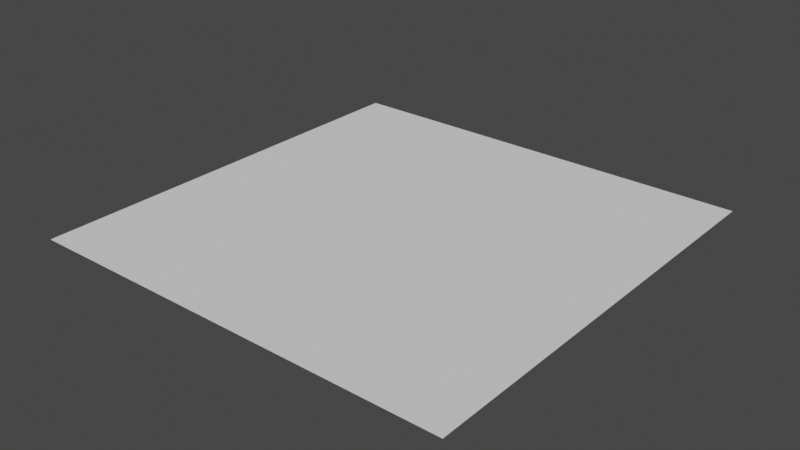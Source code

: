 # Source: plane.blend  (saved by Blender 3.1.7; exported with 4.5.12 LTS)
import bpy
from mathutils import Matrix  # noqa: F401  (used for matrix-valued properties, if any)

bpy.ops.wm.read_factory_settings(use_empty=True)
scene = bpy.context.scene
scene.name = 'Scene'

# ---- collections
col_collection = bpy.data.collections.new('Collection'); scene.collection.children.link(col_collection)

# ---- world
world_world = bpy.data.worlds.new('World'); scene.world = world_world
world_world.use_nodes = True; world_world.node_tree.nodes.clear()
_N = world_world.node_tree.nodes; _L = world_world.node_tree.links
n0 = _N.new('ShaderNodeOutputWorld'); n0.name = 'World Output'; n0.location = (300, 300)
n1 = _N.new('ShaderNodeBackground'); n1.name = 'Background'; n1.location = (10, 300)
n1.inputs[0].default_value = (0.05088, 0.05088, 0.05088, 1.0)
_L.new(n1.outputs[0], n0.inputs[0])
n0.is_active_output = True
world_world.color = (0.05088, 0.05088, 0.05088)
world_world.use_sun_shadow = False
world_world.sun_shadow_jitter_overblur = 0.0

# ---- meshes
me_plane = bpy.data.meshes.new('Plane')
me_plane.from_pydata([(-32.0, -32.0, 0.0), (32.0, -32.0, 0.0), (-32.0, 32.0, 0.0), (32.0, 32.0, 0.0), (-10.67, -32.0, 0.0), (10.67, -32.0, 0.0), (10.67, 32.0, 0.0), (-10.67, 32.0, 0.0), (-32.0, 10.67, 0.0), (-32.0, -10.67, 0.0), (32.0, -10.67, 0.0), (32.0, 10.67, 0.0), (-10.67, -10.67, 0.0), (-10.67, 10.67, 0.0), (10.67, -10.67, 0.0), (10.67, 10.67, 0.0), (-32.0, -21.33, 0.0), (21.33, -32.0, 0.0), (32.0, 21.33, 0.0), (-21.33, 32.0, 0.0), (-21.33, -32.0, 0.0), (0.0, -32.0, 0.0), (21.33, 32.0, 0.0), (0.0, 32.0, 0.0), (-10.67, 21.33, 0.0), (10.67, 21.33, 0.0), (-32.0, 21.33, 0.0), (-32.0, 0.0, 0.0), (32.0, -21.33, 0.0), (32.0, 0.0, 0.0), (-10.67, -21.33, 0.0), (-10.67, 0.0, 0.0), (10.67, -21.33, 0.0), (10.67, 0.0, 0.0), (0.0, -10.67, 0.0), (0.0, 10.67, 0.0), (-21.33, -10.67, 0.0), (-21.33, 10.67, 0.0), (21.33, -10.67, 0.0), (21.33, 10.67, 0.0), (21.33, 0.0, 0.0), (21.33, -21.33, 0.0), (-21.33, 0.0, 0.0), (-21.33, -21.33, 0.0), (0.0, 0.0, 0.0), (0.0, -21.33, 0.0), (0.0, 21.33, 0.0), (-21.33, 21.33, 0.0), (21.33, 21.33, 0.0), (-32.0, -26.67, 0.0), (26.67, -32.0, 0.0), (32.0, 26.67, 0.0), (-26.67, 32.0, 0.0), (-16.0, -32.0, 0.0), (5.333, -32.0, 0.0), (16.0, 32.0, 0.0), (-5.333, 32.0, 0.0), (-10.67, 26.67, 0.0), (10.67, 26.67, 0.0), (-32.0, 16.0, 0.0), (-32.0, -5.333, 0.0), (32.0, -16.0, 0.0), (32.0, 5.333, 0.0), (-10.67, -16.0, 0.0), (-10.67, 5.333, 0.0), (10.67, -16.0, 0.0), (10.67, 5.333, 0.0), (-5.333, -10.67, 0.0), (-5.333, 10.67, 0.0), (-26.67, -10.67, 0.0), (-26.67, 10.67, 0.0), (16.0, -10.67, 0.0), (16.0, 10.67, 0.0), (-32.0, -16.0, 0.0), (16.0, -32.0, 0.0), (32.0, 16.0, 0.0), (-16.0, 32.0, 0.0), (-26.67, -32.0, 0.0), (-5.333, -32.0, 0.0), (26.67, 32.0, 0.0), (5.333, 32.0, 0.0), (-10.67, 16.0, 0.0), (10.67, 16.0, 0.0), (-32.0, 26.67, 0.0), (-32.0, 5.333, 0.0), (32.0, -26.67, 0.0), (32.0, -5.333, 0.0), (-10.67, -26.67, 0.0), (-10.67, -5.333, 0.0), (10.67, -26.67, 0.0), (10.67, -5.333, 0.0), (5.333, -10.67, 0.0), (5.333, 10.67, 0.0), (-16.0, -10.67, 0.0), (-16.0, 10.67, 0.0), (26.67, -10.67, 0.0), (26.67, 10.67, 0.0), (21.33, 5.333, 0.0), (21.33, -5.333, 0.0), (16.0, 0.0, 0.0), (26.67, 0.0, 0.0), (21.33, -16.0, 0.0), (21.33, -26.67, 0.0), (16.0, -21.33, 0.0), (26.67, -21.33, 0.0), (-21.33, 5.333, 0.0), (-21.33, -5.333, 0.0), (-26.67, 0.0, 0.0), (-16.0, 0.0, 0.0), (-21.33, -16.0, 0.0), (-21.33, -26.67, 0.0), (-26.67, -21.33, 0.0), (-16.0, -21.33, 0.0), (0.0, 5.333, 0.0), (0.0, -5.333, 0.0), (-5.333, 0.0, 0.0), (5.333, 0.0, 0.0), (0.0, -16.0, 0.0), (0.0, -26.67, 0.0), (-5.333, -21.33, 0.0), (5.333, -21.33, 0.0), (0.0, 26.67, 0.0), (0.0, 16.0, 0.0), (-5.333, 21.33, 0.0), (5.333, 21.33, 0.0), (-21.33, 26.67, 0.0), (-21.33, 16.0, 0.0), (-26.67, 21.33, 0.0), (-16.0, 21.33, 0.0), (21.33, 26.67, 0.0), (21.33, 16.0, 0.0), (16.0, 21.33, 0.0), (26.67, 21.33, 0.0), (26.67, 16.0, 0.0), (16.0, 16.0, 0.0), (16.0, 26.67, 0.0), (-16.0, 16.0, 0.0), (-26.67, 16.0, 0.0), (-26.67, 26.67, 0.0), (5.333, 16.0, 0.0), (-5.333, 16.0, 0.0), (-5.333, 26.67, 0.0), (5.333, -26.67, 0.0), (-5.333, -26.67, 0.0), (-5.333, -16.0, 0.0), (5.333, -5.333, 0.0), (-5.333, -5.333, 0.0), (-5.333, 5.333, 0.0), (-16.0, -26.67, 0.0), (-26.67, -26.67, 0.0), (-26.67, -16.0, 0.0), (-16.0, -5.333, 0.0), (-26.67, -5.333, 0.0), (-26.67, 5.333, 0.0), (26.67, -26.67, 0.0), (16.0, -26.67, 0.0), (16.0, -16.0, 0.0), (26.67, -5.333, 0.0), (16.0, -5.333, 0.0), (16.0, 5.333, 0.0), (26.67, 5.333, 0.0), (26.67, -16.0, 0.0), (-16.0, 5.333, 0.0), (-16.0, -16.0, 0.0), (5.333, 5.333, 0.0), (5.333, -16.0, 0.0), (5.333, 26.67, 0.0), (-16.0, 26.67, 0.0), (26.67, 26.67, 0.0)], [], [(168, 51, 3, 79), (167, 57, 7, 76), (166, 58, 6, 80), (165, 65, 14, 91), (164, 66, 15, 92), (163, 63, 12, 93), (162, 64, 13, 94), (161, 61, 10, 95), (160, 62, 11, 96), (159, 97, 39, 72), (158, 98, 40, 99), (157, 86, 29, 100), (156, 101, 38, 71), (155, 102, 41, 103), (154, 85, 28, 104), (153, 105, 37, 70), (152, 106, 42, 107), (151, 88, 31, 108), (150, 109, 36, 69), (149, 110, 43, 111), (148, 87, 30, 112), (147, 113, 35, 68), (146, 114, 44, 115), (145, 90, 33, 116), (144, 117, 34, 67), (143, 118, 45, 119), (142, 89, 32, 120), (141, 121, 23, 56), (140, 122, 46, 123), (139, 82, 25, 124), (138, 125, 19, 52), (137, 126, 47, 127), (136, 81, 24, 128), (135, 129, 22, 55), (134, 130, 48, 131), (133, 75, 18, 132), (130, 133, 132, 48), (39, 96, 133, 130), (96, 11, 75, 133), (82, 134, 131, 25), (15, 72, 134, 82), (72, 39, 130, 134), (58, 135, 55, 6), (25, 131, 135, 58), (131, 48, 129, 135), (126, 136, 128, 47), (37, 94, 136, 126), (94, 13, 81, 136), (59, 137, 127, 26), (8, 70, 137, 59), (70, 37, 126, 137), (83, 138, 52, 2), (26, 127, 138, 83), (127, 47, 125, 138), (122, 139, 124, 46), (35, 92, 139, 122), (92, 15, 82, 139), (81, 140, 123, 24), (13, 68, 140, 81), (68, 35, 122, 140), (57, 141, 56, 7), (24, 123, 141, 57), (123, 46, 121, 141), (118, 142, 120, 45), (21, 54, 142, 118), (54, 5, 89, 142), (87, 143, 119, 30), (4, 78, 143, 87), (78, 21, 118, 143), (63, 144, 67, 12), (30, 119, 144, 63), (119, 45, 117, 144), (114, 145, 116, 44), (34, 91, 145, 114), (91, 14, 90, 145), (88, 146, 115, 31), (12, 67, 146, 88), (67, 34, 114, 146), (64, 147, 68, 13), (31, 115, 147, 64), (115, 44, 113, 147), (110, 148, 112, 43), (20, 53, 148, 110), (53, 4, 87, 148), (49, 149, 111, 16), (0, 77, 149, 49), (77, 20, 110, 149), (73, 150, 69, 9), (16, 111, 150, 73), (111, 43, 109, 150), (106, 151, 108, 42), (36, 93, 151, 106), (93, 12, 88, 151), (60, 152, 107, 27), (9, 69, 152, 60), (69, 36, 106, 152), (84, 153, 70, 8), (27, 107, 153, 84), (107, 42, 105, 153), (102, 154, 104, 41), (17, 50, 154, 102), (50, 1, 85, 154), (89, 155, 103, 32), (5, 74, 155, 89), (74, 17, 102, 155), (65, 156, 71, 14), (32, 103, 156, 65), (103, 41, 101, 156), (98, 157, 100, 40), (38, 95, 157, 98), (95, 10, 86, 157), (90, 158, 99, 33), (14, 71, 158, 90), (71, 38, 98, 158), (66, 159, 72, 15), (33, 99, 159, 66), (99, 40, 97, 159), (97, 160, 96, 39), (40, 100, 160, 97), (100, 29, 62, 160), (101, 161, 95, 38), (41, 104, 161, 101), (104, 28, 61, 161), (105, 162, 94, 37), (42, 108, 162, 105), (108, 31, 64, 162), (109, 163, 93, 36), (43, 112, 163, 109), (112, 30, 63, 163), (113, 164, 92, 35), (44, 116, 164, 113), (116, 33, 66, 164), (117, 165, 91, 34), (45, 120, 165, 117), (120, 32, 65, 165), (121, 166, 80, 23), (46, 124, 166, 121), (124, 25, 58, 166), (125, 167, 76, 19), (47, 128, 167, 125), (128, 24, 57, 167), (129, 168, 79, 22), (48, 132, 168, 129), (132, 18, 51, 168)])
_uv = me_plane.uv_layers.new(name='UVMap')
_uv.uv.foreach_set('vector', [0.9167, 0.9167, 1.0, 0.9167, 1.0, 1.0, 0.9167, 1.0, 0.25, 0.9167, 0.3333, 0.9167, 0.3333, 1.0, 0.25, 1.0, 0.5833, 0.9167, 0.6667, 0.9167, 0.6667, 1.0, 0.5833, 1.0, 0.5833, 0.25, 0.6667, 0.25, 0.6667, 0.3333, 0.5833, 0.3333, 0.5833, 0.5833, 0.6667, 0.5833, 0.6667, 0.6667, 0.5833, 0.6667, 0.25, 0.25, 0.3333, 0.25, 0.3333, 0.3333, 0.25, 0.3333, 0.25, 0.5833, 0.3333, 0.5833, 0.3333, 0.6667, 0.25, 0.6667, 0.9167, 0.25, 1.0, 0.25, 1.0, 0.3333, 0.9167, 0.3333, 0.9167, 0.5833, 1.0, 0.5833, 1.0, 0.6667, 0.9167, 0.6667, 0.75, 0.5833, 0.8333, 0.5833, 0.8333, 0.6667, 0.75, 0.6667, 0.75, 0.4167, 0.8333, 0.4167, 0.8333, 0.5, 0.75, 0.5, 0.9167, 0.4167, 1.0, 0.4167, 1.0, 0.5, 0.9167, 0.5, 0.75, 0.25, 0.8333, 0.25, 0.8333, 0.3333, 0.75, 0.3333, 0.75, 0.08333, 0.8333, 0.08333, 0.8333, 0.1667, 0.75, 0.1667, 0.9167, 0.08333, 1.0, 0.08333, 1.0, 0.1667, 0.9167, 0.1667, 0.08333, 0.5833, 0.1667, 0.5833, 0.1667, 0.6667, 0.08333, 0.6667, 0.08333, 0.4167, 0.1667, 0.4167, 0.1667, 0.5, 0.08333, 0.5, 0.25, 0.4167, 0.3333, 0.4167, 0.3333, 0.5, 0.25, 0.5, 0.08333, 0.25, 0.1667, 0.25, 0.1667, 0.3333, 0.08333, 0.3333, 0.08333, 0.08333, 0.1667, 0.08333, 0.1667, 0.1667, 0.08333, 0.1667, 0.25, 0.08333, 0.3333, 0.08333, 0.3333, 0.1667, 0.25, 0.1667, 0.4167, 0.5833, 0.5, 0.5833, 0.5, 0.6667, 0.4167, 0.6667, 0.4167, 0.4167, 0.5, 0.4167, 0.5, 0.5, 0.4167, 0.5, 0.5833, 0.4167, 0.6667, 0.4167, 0.6667, 0.5, 0.5833, 0.5, 0.4167, 0.25, 0.5, 0.25, 0.5, 0.3333, 0.4167, 0.3333, 0.4167, 0.08333, 0.5, 0.08333, 0.5, 0.1667, 0.4167, 0.1667, 0.5833, 0.08333, 0.6667, 0.08333, 0.6667, 0.1667, 0.5833, 0.1667, 0.4167, 0.9167, 0.5, 0.9167, 0.5, 1.0, 0.4167, 1.0, 0.4167, 0.75, 0.5, 0.75, 0.5, 0.8333, 0.4167, 0.8333, 0.5833, 0.75, 0.6667, 0.75, 0.6667, 0.8333, 0.5833, 0.8333, 0.08333, 0.9167, 0.1667, 0.9167, 0.1667, 1.0, 0.08333, 1.0, 0.08333, 0.75, 0.1667, 0.75, 0.1667, 0.8333, 0.08333, 0.8333, 0.25, 0.75, 0.3333, 0.75, 0.3333, 0.8333, 0.25, 0.8333, 0.75, 0.9167, 0.8333, 0.9167, 0.8333, 1.0, 0.75, 1.0, 0.75, 0.75, 0.8333, 0.75, 0.8333, 0.8333, 0.75, 0.8333, 0.9167, 0.75, 1.0, 0.75, 1.0, 0.8333, 0.9167, 0.8333, 0.8333, 0.75, 0.9167, 0.75, 0.9167, 0.8333, 0.8333, 0.8333, 0.8333, 0.6667, 0.9167, 0.6667, 0.9167, 0.75, 0.8333, 0.75, 0.9167, 0.6667, 1.0, 0.6667, 1.0, 0.75, 0.9167, 0.75, 0.6667, 0.75, 0.75, 0.75, 0.75, 0.8333, 0.6667, 0.8333, 0.6667, 0.6667, 0.75, 0.6667, 0.75, 0.75, 0.6667, 0.75, 0.75, 0.6667, 0.8333, 0.6667, 0.8333, 0.75, 0.75, 0.75, 0.6667, 0.9167, 0.75, 0.9167, 0.75, 1.0, 0.6667, 1.0, 0.6667, 0.8333, 0.75, 0.8333, 0.75, 0.9167, 0.6667, 0.9167, 0.75, 0.8333, 0.8333, 0.8333, 0.8333, 0.9167, 0.75, 0.9167, 0.1667, 0.75, 0.25, 0.75, 0.25, 0.8333, 0.1667, 0.8333, 0.1667, 0.6667, 0.25, 0.6667, 0.25, 0.75, 0.1667, 0.75, 0.25, 0.6667, 0.3333, 0.6667, 0.3333, 0.75, 0.25, 0.75, 0.0, 0.75, 0.08333, 0.75, 0.08333, 0.8333, 0.0, 0.8333, 0.0, 0.6667, 0.08333, 0.6667, 0.08333, 0.75, 0.0, 0.75, 0.08333, 0.6667, 0.1667, 0.6667, 0.1667, 0.75, 0.08333, 0.75, 0.0, 0.9167, 0.08333, 0.9167, 0.08333, 1.0, 0.0, 1.0, 0.0, 0.8333, 0.08333, 0.8333, 0.08333, 0.9167, 0.0, 0.9167, 0.08333, 0.8333, 0.1667, 0.8333, 0.1667, 0.9167, 0.08333, 0.9167, 0.5, 0.75, 0.5833, 0.75, 0.5833, 0.8333, 0.5, 0.8333, 0.5, 0.6667, 0.5833, 0.6667, 0.5833, 0.75, 0.5, 0.75, 0.5833, 0.6667, 0.6667, 0.6667, 0.6667, 0.75, 0.5833, 0.75, 0.3333, 0.75, 0.4167, 0.75, 0.4167, 0.8333, 0.3333, 0.8333, 0.3333, 0.6667, 0.4167, 0.6667, 0.4167, 0.75, 0.3333, 0.75, 0.4167, 0.6667, 0.5, 0.6667, 0.5, 0.75, 0.4167, 0.75, 0.3333, 0.9167, 0.4167, 0.9167, 0.4167, 1.0, 0.3333, 1.0, 0.3333, 0.8333, 0.4167, 0.8333, 0.4167, 0.9167, 0.3333, 0.9167, 0.4167, 0.8333, 0.5, 0.8333, 0.5, 0.9167, 0.4167, 0.9167, 0.5, 0.08333, 0.5833, 0.08333, 0.5833, 0.1667, 0.5, 0.1667, 0.5, 0.0, 0.5833, 0.0, 0.5833, 0.08333, 0.5, 0.08333, 0.5833, 0.0, 0.6667, 0.0, 0.6667, 0.08333, 0.5833, 0.08333, 0.3333, 0.08333, 0.4167, 0.08333, 0.4167, 0.1667, 0.3333, 0.1667, 0.3333, 0.0, 0.4167, 0.0, 0.4167, 0.08333, 0.3333, 0.08333, 0.4167, 0.0, 0.5, 0.0, 0.5, 0.08333, 0.4167, 0.08333, 0.3333, 0.25, 0.4167, 0.25, 0.4167, 0.3333, 0.3333, 0.3333, 0.3333, 0.1667, 0.4167, 0.1667, 0.4167, 0.25, 0.3333, 0.25, 0.4167, 0.1667, 0.5, 0.1667, 0.5, 0.25, 0.4167, 0.25, 0.5, 0.4167, 0.5833, 0.4167, 0.5833, 0.5, 0.5, 0.5, 0.5, 0.3333, 0.5833, 0.3333, 0.5833, 0.4167, 0.5, 0.4167, 0.5833, 0.3333, 0.6667, 0.3333, 0.6667, 0.4167, 0.5833, 0.4167, 0.3333, 0.4167, 0.4167, 0.4167, 0.4167, 0.5, 0.3333, 0.5, 0.3333, 0.3333, 0.4167, 0.3333, 0.4167, 0.4167, 0.3333, 0.4167, 0.4167, 0.3333, 0.5, 0.3333, 0.5, 0.4167, 0.4167, 0.4167, 0.3333, 0.5833, 0.4167, 0.5833, 0.4167, 0.6667, 0.3333, 0.6667, 0.3333, 0.5, 0.4167, 0.5, 0.4167, 0.5833, 0.3333, 0.5833, 0.4167, 0.5, 0.5, 0.5, 0.5, 0.5833, 0.4167, 0.5833, 0.1667, 0.08333, 0.25, 0.08333, 0.25, 0.1667, 0.1667, 0.1667, 0.1667, 0.0, 0.25, 0.0, 0.25, 0.08333, 0.1667, 0.08333, 0.25, 0.0, 0.3333, 0.0, 0.3333, 0.08333, 0.25, 0.08333, 0.0, 0.08333, 0.08333, 0.08333, 0.08333, 0.1667, 0.0, 0.1667, 0.0, 0.0, 0.08333, 0.0, 0.08333, 0.08333, 0.0, 0.08333, 0.08333, 0.0, 0.1667, 0.0, 0.1667, 0.08333, 0.08333, 0.08333, 0.0, 0.25, 0.08333, 0.25, 0.08333, 0.3333, 0.0, 0.3333, 0.0, 0.1667, 0.08333, 0.1667, 0.08333, 0.25, 0.0, 0.25, 0.08333, 0.1667, 0.1667, 0.1667, 0.1667, 0.25, 0.08333, 0.25, 0.1667, 0.4167, 0.25, 0.4167, 0.25, 0.5, 0.1667, 0.5, 0.1667, 0.3333, 0.25, 0.3333, 0.25, 0.4167, 0.1667, 0.4167, 0.25, 0.3333, 0.3333, 0.3333, 0.3333, 0.4167, 0.25, 0.4167, 0.0, 0.4167, 0.08333, 0.4167, 0.08333, 0.5, 0.0, 0.5, 0.0, 0.3333, 0.08333, 0.3333, 0.08333, 0.4167, 0.0, 0.4167, 0.08333, 0.3333, 0.1667, 0.3333, 0.1667, 0.4167, 0.08333, 0.4167, 0.0, 0.5833, 0.08333, 0.5833, 0.08333, 0.6667, 0.0, 0.6667, 0.0, 0.5, 0.08333, 0.5, 0.08333, 0.5833, 0.0, 0.5833, 0.08333, 0.5, 0.1667, 0.5, 0.1667, 0.5833, 0.08333, 0.5833, 0.8333, 0.08333, 0.9167, 0.08333, 0.9167, 0.1667, 0.8333, 0.1667, 0.8333, 0.0, 0.9167, 0.0, 0.9167, 0.08333, 0.8333, 0.08333, 0.9167, 0.0, 1.0, 0.0, 1.0, 0.08333, 0.9167, 0.08333, 0.6667, 0.08333, 0.75, 0.08333, 0.75, 0.1667, 0.6667, 0.1667, 0.6667, 0.0, 0.75, 0.0, 0.75, 0.08333, 0.6667, 0.08333, 0.75, 0.0, 0.8333, 0.0, 0.8333, 0.08333, 0.75, 0.08333, 0.6667, 0.25, 0.75, 0.25, 0.75, 0.3333, 0.6667, 0.3333, 0.6667, 0.1667, 0.75, 0.1667, 0.75, 0.25, 0.6667, 0.25, 0.75, 0.1667, 0.8333, 0.1667, 0.8333, 0.25, 0.75, 0.25, 0.8333, 0.4167, 0.9167, 0.4167, 0.9167, 0.5, 0.8333, 0.5, 0.8333, 0.3333, 0.9167, 0.3333, 0.9167, 0.4167, 0.8333, 0.4167, 0.9167, 0.3333, 1.0, 0.3333, 1.0, 0.4167, 0.9167, 0.4167, 0.6667, 0.4167, 0.75, 0.4167, 0.75, 0.5, 0.6667, 0.5, 0.6667, 0.3333, 0.75, 0.3333, 0.75, 0.4167, 0.6667, 0.4167, 0.75, 0.3333, 0.8333, 0.3333, 0.8333, 0.4167, 0.75, 0.4167, 0.6667, 0.5833, 0.75, 0.5833, 0.75, 0.6667, 0.6667, 0.6667, 0.6667, 0.5, 0.75, 0.5, 0.75, 0.5833, 0.6667, 0.5833, 0.75, 0.5, 0.8333, 0.5, 0.8333, 0.5833, 0.75, 0.5833, 0.8333, 0.5833, 0.9167, 0.5833, 0.9167, 0.6667, 0.8333, 0.6667, 0.8333, 0.5, 0.9167, 0.5, 0.9167, 0.5833, 0.8333, 0.5833, 0.9167, 0.5, 1.0, 0.5, 1.0, 0.5833, 0.9167, 0.5833, 0.8333, 0.25, 0.9167, 0.25, 0.9167, 0.3333, 0.8333, 0.3333, 0.8333, 0.1667, 0.9167, 0.1667, 0.9167, 0.25, 0.8333, 0.25, 0.9167, 0.1667, 1.0, 0.1667, 1.0, 0.25, 0.9167, 0.25, 0.1667, 0.5833, 0.25, 0.5833, 0.25, 0.6667, 0.1667, 0.6667, 0.1667, 0.5, 0.25, 0.5, 0.25, 0.5833, 0.1667, 0.5833, 0.25, 0.5, 0.3333, 0.5, 0.3333, 0.5833, 0.25, 0.5833, 0.1667, 0.25, 0.25, 0.25, 0.25, 0.3333, 0.1667, 0.3333, 0.1667, 0.1667, 0.25, 0.1667, 0.25, 0.25, 0.1667, 0.25, 0.25, 0.1667, 0.3333, 0.1667, 0.3333, 0.25, 0.25, 0.25, 0.5, 0.5833, 0.5833, 0.5833, 0.5833, 0.6667, 0.5, 0.6667, 0.5, 0.5, 0.5833, 0.5, 0.5833, 0.5833, 0.5, 0.5833, 0.5833, 0.5, 0.6667, 0.5, 0.6667, 0.5833, 0.5833, 0.5833, 0.5, 0.25, 0.5833, 0.25, 0.5833, 0.3333, 0.5, 0.3333, 0.5, 0.1667, 0.5833, 0.1667, 0.5833, 0.25, 0.5, 0.25, 0.5833, 0.1667, 0.6667, 0.1667, 0.6667, 0.25, 0.5833, 0.25, 0.5, 0.9167, 0.5833, 0.9167, 0.5833, 1.0, 0.5, 1.0, 0.5, 0.8333, 0.5833, 0.8333, 0.5833, 0.9167, 0.5, 0.9167, 0.5833, 0.8333, 0.6667, 0.8333, 0.6667, 0.9167, 0.5833, 0.9167, 0.1667, 0.9167, 0.25, 0.9167, 0.25, 1.0, 0.1667, 1.0, 0.1667, 0.8333, 0.25, 0.8333, 0.25, 0.9167, 0.1667, 0.9167, 0.25, 0.8333, 0.3333, 0.8333, 0.3333, 0.9167, 0.25, 0.9167, 0.8333, 0.9167, 0.9167, 0.9167, 0.9167, 1.0, 0.8333, 1.0, 0.8333, 0.8333, 0.9167, 0.8333, 0.9167, 0.9167, 0.8333, 0.9167, 0.9167, 0.8333, 1.0, 0.8333, 1.0, 0.9167, 0.9167, 0.9167])
_ca = me_plane.color_attributes.new('Col', 'BYTE_COLOR', 'CORNER')
_ca.data.foreach_set('color', [0.08022, 0.08022, 0.08022, 1.0, 0.08022, 0.08022, 0.08022, 1.0, 0.08022, 0.08022, 0.08022, 1.0, 0.08022, 0.08022, 0.08022, 1.0, 0.08022, 0.08022, 0.08022, 1.0, 0.08022, 0.08022, 0.08022, 1.0, 0.08022, 0.08022, 0.08022, 1.0, 0.08022, 0.08022, 0.08022, 1.0, 0.08022, 0.08022, 0.08022, 1.0, 0.08022, 0.08022, 0.08022, 1.0, 0.08022, 0.08022, 0.08022, 1.0, 0.08022, 0.08022, 0.08022, 1.0, 0.08022, 0.08022, 0.08022, 1.0, 0.08022, 0.08022, 0.08022, 1.0, 0.08022, 0.08022, 0.08022, 1.0, 0.08022, 0.08022, 0.08022, 1.0, 0.08022, 0.08022, 0.08022, 1.0, 0.08022, 0.08022, 0.08022, 1.0, 0.08022, 0.08022, 0.08022, 1.0, 0.08022, 0.08022, 0.08022, 1.0, 0.08022, 0.08022, 0.08022, 1.0, 0.08022, 0.08022, 0.08022, 1.0, 0.08022, 0.08022, 0.08022, 1.0, 0.08022, 0.08022, 0.08022, 1.0, 0.08022, 0.08022, 0.08022, 1.0, 0.08022, 0.08022, 0.08022, 1.0, 0.08022, 0.08022, 0.08022, 1.0, 0.08022, 0.08022, 0.08022, 1.0, 0.08022, 0.08022, 0.08022, 1.0, 0.08022, 0.08022, 0.08022, 1.0, 0.08022, 0.08022, 0.08022, 1.0, 0.08022, 0.08022, 0.08022, 1.0, 0.08022, 0.08022, 0.08022, 1.0, 0.08022, 0.08022, 0.08022, 1.0, 0.08022, 0.08022, 0.08022, 1.0, 0.08022, 0.08022, 0.08022, 1.0, 0.08022, 0.08022, 0.08022, 1.0, 0.08022, 0.08022, 0.08022, 1.0, 0.08022, 0.08022, 0.08022, 1.0, 0.08022, 0.08022, 0.08022, 1.0, 0.08022, 0.08022, 0.08022, 1.0, 0.08022, 0.08022, 0.08022, 1.0, 0.08022, 0.08022, 0.08022, 1.0, 0.08022, 0.08022, 0.08022, 1.0, 0.08022, 0.08022, 0.08022, 1.0, 0.08022, 0.08022, 0.08022, 1.0, 0.08022, 0.08022, 0.08022, 1.0, 0.08022, 0.08022, 0.08022, 1.0, 0.08022, 0.08022, 0.08022, 1.0, 0.08022, 0.08022, 0.08022, 1.0, 0.08022, 0.08022, 0.08022, 1.0, 0.08022, 0.08022, 0.08022, 1.0, 0.08022, 0.08022, 0.08022, 1.0, 0.08022, 0.08022, 0.08022, 1.0, 0.08022, 0.08022, 0.08022, 1.0, 0.08022, 0.08022, 0.08022, 1.0, 0.08022, 0.08022, 0.08022, 1.0, 0.08022, 0.08022, 0.08022, 1.0, 0.08022, 0.08022, 0.08022, 1.0, 0.08022, 0.08022, 0.08022, 1.0, 0.08022, 0.08022, 0.08022, 1.0, 0.08022, 0.08022, 0.08022, 1.0, 0.08022, 0.08022, 0.08022, 1.0, 0.08022, 0.08022, 0.08022, 1.0, 0.08022, 0.08022, 0.08022, 1.0, 0.08022, 0.08022, 0.08022, 1.0, 0.08022, 0.08022, 0.08022, 1.0, 0.08022, 0.08022, 0.08022, 1.0, 0.08022, 0.08022, 0.08022, 1.0, 0.08022, 0.08022, 0.08022, 1.0, 0.08022, 0.08022, 0.08022, 1.0, 0.08022, 0.08022, 0.08022, 1.0, 0.08022, 0.08022, 0.08022, 1.0, 0.08022, 0.08022, 0.08022, 1.0, 0.08022, 0.08022, 0.08022, 1.0, 0.08022, 0.08022, 0.08022, 1.0, 0.08022, 0.08022, 0.08022, 1.0, 0.08022, 0.08022, 0.08022, 1.0, 0.08022, 0.08022, 0.08022, 1.0, 0.08022, 0.08022, 0.08022, 1.0, 0.08022, 0.08022, 0.08022, 1.0, 0.08022, 0.08022, 0.08022, 1.0, 0.08022, 0.08022, 0.08022, 1.0, 0.08022, 0.08022, 0.08022, 1.0, 0.08022, 0.08022, 0.08022, 1.0, 0.08022, 0.08022, 0.08022, 1.0, 0.08022, 0.08022, 0.08022, 1.0, 0.08022, 0.08022, 0.08022, 1.0, 0.08022, 0.08022, 0.08022, 1.0, 0.08022, 0.08022, 0.08022, 1.0, 0.08022, 0.08022, 0.08022, 1.0, 0.08022, 0.08022, 0.08022, 1.0, 0.08022, 0.08022, 0.08022, 1.0, 0.08022, 0.08022, 0.08022, 1.0, 0.08022, 0.08022, 0.08022, 1.0, 0.08022, 0.08022, 0.08022, 1.0, 0.08022, 0.08022, 0.08022, 1.0, 0.08022, 0.08022, 0.08022, 1.0, 0.08022, 0.08022, 0.08022, 1.0, 0.08022, 0.08022, 0.08022, 1.0, 0.08022, 0.08022, 0.08022, 1.0, 0.08022, 0.08022, 0.08022, 1.0, 0.08022, 0.08022, 0.08022, 1.0, 0.08022, 0.08022, 0.08022, 1.0, 0.08022, 0.08022, 0.08022, 1.0, 0.08022, 0.08022, 0.08022, 1.0, 0.08022, 0.08022, 0.08022, 1.0, 0.08022, 0.08022, 0.08022, 1.0, 0.08022, 0.08022, 0.08022, 1.0, 0.08022, 0.08022, 0.08022, 1.0, 0.08022, 0.08022, 0.08022, 1.0, 0.08022, 0.08022, 0.08022, 1.0, 0.08022, 0.08022, 0.08022, 1.0, 0.08022, 0.08022, 0.08022, 1.0, 0.08022, 0.08022, 0.08022, 1.0, 0.08022, 0.08022, 0.08022, 1.0, 0.08022, 0.08022, 0.08022, 1.0, 0.08022, 0.08022, 0.08022, 1.0, 0.08022, 0.08022, 0.08022, 1.0, 0.08022, 0.08022, 0.08022, 1.0, 0.08022, 0.08022, 0.08022, 1.0, 0.08022, 0.08022, 0.08022, 1.0, 0.08022, 0.08022, 0.08022, 1.0, 0.08022, 0.08022, 0.08022, 1.0, 0.08022, 0.08022, 0.08022, 1.0, 0.08022, 0.08022, 0.08022, 1.0, 0.08022, 0.08022, 0.08022, 1.0, 0.08022, 0.08022, 0.08022, 1.0, 0.08022, 0.08022, 0.08022, 1.0, 0.08022, 0.08022, 0.08022, 1.0, 0.08022, 0.08022, 0.08022, 1.0, 0.08022, 0.08022, 0.08022, 1.0, 0.08022, 0.08022, 0.08022, 1.0, 0.08022, 0.08022, 0.08022, 1.0, 0.08022, 0.08022, 0.08022, 1.0, 0.08022, 0.08022, 0.08022, 1.0, 0.08022, 0.08022, 0.08022, 1.0, 0.08022, 0.08022, 0.08022, 1.0, 0.08022, 0.08022, 0.08022, 1.0, 0.08022, 0.08022, 0.08022, 1.0, 0.08022, 0.08022, 0.08022, 1.0, 0.08022, 0.08022, 0.08022, 1.0, 0.08022, 0.08022, 0.08022, 1.0, 0.08022, 0.08022, 0.08022, 1.0, 0.2086, 0.2086, 0.2086, 1.0, 0.2086, 0.2086, 0.2086, 1.0, 0.2086, 0.2086, 0.2086, 1.0, 0.2086, 0.2086, 0.2086, 1.0, 0.08022, 0.08022, 0.08022, 1.0, 0.08022, 0.08022, 0.08022, 1.0, 0.08022, 0.08022, 0.08022, 1.0, 0.08022, 0.08022, 0.08022, 1.0, 0.2086, 0.2086, 0.2086, 1.0, 0.2086, 0.2086, 0.2086, 1.0, 0.2086, 0.2086, 0.2086, 1.0, 0.2086, 0.2086, 0.2086, 1.0, 0.2086, 0.2086, 0.2086, 1.0, 0.2086, 0.2086, 0.2086, 1.0, 0.2086, 0.2086, 0.2086, 1.0, 0.2086, 0.2086, 0.2086, 1.0, 0.08022, 0.08022, 0.08022, 1.0, 0.08022, 0.08022, 0.08022, 1.0, 0.08022, 0.08022, 0.08022, 1.0, 0.08022, 0.08022, 0.08022, 1.0, 0.2086, 0.2086, 0.2086, 1.0, 0.2086, 0.2086, 0.2086, 1.0, 0.2086, 0.2086, 0.2086, 1.0, 0.2086, 0.2086, 0.2086, 1.0, 0.2086, 0.2086, 0.2086, 1.0, 0.2086, 0.2086, 0.2086, 1.0, 0.2086, 0.2086, 0.2086, 1.0, 0.2086, 0.2086, 0.2086, 1.0, 0.08022, 0.08022, 0.08022, 1.0, 0.08022, 0.08022, 0.08022, 1.0, 0.08022, 0.08022, 0.08022, 1.0, 0.08022, 0.08022, 0.08022, 1.0, 0.2086, 0.2086, 0.2086, 1.0, 0.2086, 0.2086, 0.2086, 1.0, 0.2086, 0.2086, 0.2086, 1.0, 0.2086, 0.2086, 0.2086, 1.0, 0.2086, 0.2086, 0.2086, 1.0, 0.2086, 0.2086, 0.2086, 1.0, 0.2086, 0.2086, 0.2086, 1.0, 0.2086, 0.2086, 0.2086, 1.0, 0.08022, 0.08022, 0.08022, 1.0, 0.08022, 0.08022, 0.08022, 1.0, 0.08022, 0.08022, 0.08022, 1.0, 0.08022, 0.08022, 0.08022, 1.0, 0.2086, 0.2086, 0.2086, 1.0, 0.2086, 0.2086, 0.2086, 1.0, 0.2086, 0.2086, 0.2086, 1.0, 0.2086, 0.2086, 0.2086, 1.0, 0.2086, 0.2086, 0.2086, 1.0, 0.2086, 0.2086, 0.2086, 1.0, 0.2086, 0.2086, 0.2086, 1.0, 0.2086, 0.2086, 0.2086, 1.0, 0.08022, 0.08022, 0.08022, 1.0, 0.08022, 0.08022, 0.08022, 1.0, 0.08022, 0.08022, 0.08022, 1.0, 0.08022, 0.08022, 0.08022, 1.0, 0.2086, 0.2086, 0.2086, 1.0, 0.2086, 0.2086, 0.2086, 1.0, 0.2086, 0.2086, 0.2086, 1.0, 0.2086, 0.2086, 0.2086, 1.0, 0.2086, 0.2086, 0.2086, 1.0, 0.2086, 0.2086, 0.2086, 1.0, 0.2086, 0.2086, 0.2086, 1.0, 0.2086, 0.2086, 0.2086, 1.0, 0.08022, 0.08022, 0.08022, 1.0, 0.08022, 0.08022, 0.08022, 1.0, 0.08022, 0.08022, 0.08022, 1.0, 0.08022, 0.08022, 0.08022, 1.0, 0.2086, 0.2086, 0.2086, 1.0, 0.2086, 0.2086, 0.2086, 1.0, 0.2086, 0.2086, 0.2086, 1.0, 0.2086, 0.2086, 0.2086, 1.0, 0.2086, 0.2086, 0.2086, 1.0, 0.2086, 0.2086, 0.2086, 1.0, 0.2086, 0.2086, 0.2086, 1.0, 0.2086, 0.2086, 0.2086, 1.0, 0.08022, 0.08022, 0.08022, 1.0, 0.08022, 0.08022, 0.08022, 1.0, 0.08022, 0.08022, 0.08022, 1.0, 0.08022, 0.08022, 0.08022, 1.0, 0.2086, 0.2086, 0.2086, 1.0, 0.2086, 0.2086, 0.2086, 1.0, 0.2086, 0.2086, 0.2086, 1.0, 0.2086, 0.2086, 0.2086, 1.0, 0.2086, 0.2086, 0.2086, 1.0, 0.2086, 0.2086, 0.2086, 1.0, 0.2086, 0.2086, 0.2086, 1.0, 0.2086, 0.2086, 0.2086, 1.0, 0.08022, 0.08022, 0.08022, 1.0, 0.08022, 0.08022, 0.08022, 1.0, 0.08022, 0.08022, 0.08022, 1.0, 0.08022, 0.08022, 0.08022, 1.0, 0.2086, 0.2086, 0.2086, 1.0, 0.2086, 0.2086, 0.2086, 1.0, 0.2086, 0.2086, 0.2086, 1.0, 0.2086, 0.2086, 0.2086, 1.0, 0.2086, 0.2086, 0.2086, 1.0, 0.2086, 0.2086, 0.2086, 1.0, 0.2086, 0.2086, 0.2086, 1.0, 0.2086, 0.2086, 0.2086, 1.0, 0.08022, 0.08022, 0.08022, 1.0, 0.08022, 0.08022, 0.08022, 1.0, 0.08022, 0.08022, 0.08022, 1.0, 0.08022, 0.08022, 0.08022, 1.0, 0.2086, 0.2086, 0.2086, 1.0, 0.2086, 0.2086, 0.2086, 1.0, 0.2086, 0.2086, 0.2086, 1.0, 0.2086, 0.2086, 0.2086, 1.0, 0.2086, 0.2086, 0.2086, 1.0, 0.2086, 0.2086, 0.2086, 1.0, 0.2086, 0.2086, 0.2086, 1.0, 0.2086, 0.2086, 0.2086, 1.0, 0.08022, 0.08022, 0.08022, 1.0, 0.08022, 0.08022, 0.08022, 1.0, 0.08022, 0.08022, 0.08022, 1.0, 0.08022, 0.08022, 0.08022, 1.0, 0.2086, 0.2086, 0.2086, 1.0, 0.2086, 0.2086, 0.2086, 1.0, 0.2086, 0.2086, 0.2086, 1.0, 0.2086, 0.2086, 0.2086, 1.0, 0.2086, 0.2086, 0.2086, 1.0, 0.2086, 0.2086, 0.2086, 1.0, 0.2086, 0.2086, 0.2086, 1.0, 0.2086, 0.2086, 0.2086, 1.0, 0.08022, 0.08022, 0.08022, 1.0, 0.08022, 0.08022, 0.08022, 1.0, 0.08022, 0.08022, 0.08022, 1.0, 0.08022, 0.08022, 0.08022, 1.0, 0.2086, 0.2086, 0.2086, 1.0, 0.2086, 0.2086, 0.2086, 1.0, 0.2086, 0.2086, 0.2086, 1.0, 0.2086, 0.2086, 0.2086, 1.0, 0.2086, 0.2086, 0.2086, 1.0, 0.2086, 0.2086, 0.2086, 1.0, 0.2086, 0.2086, 0.2086, 1.0, 0.2086, 0.2086, 0.2086, 1.0, 0.08022, 0.08022, 0.08022, 1.0, 0.08022, 0.08022, 0.08022, 1.0, 0.08022, 0.08022, 0.08022, 1.0, 0.08022, 0.08022, 0.08022, 1.0, 0.2086, 0.2086, 0.2086, 1.0, 0.2086, 0.2086, 0.2086, 1.0, 0.2086, 0.2086, 0.2086, 1.0, 0.2086, 0.2086, 0.2086, 1.0, 0.2086, 0.2086, 0.2086, 1.0, 0.2086, 0.2086, 0.2086, 1.0, 0.2086, 0.2086, 0.2086, 1.0, 0.2086, 0.2086, 0.2086, 1.0, 0.08022, 0.08022, 0.08022, 1.0, 0.08022, 0.08022, 0.08022, 1.0, 0.08022, 0.08022, 0.08022, 1.0, 0.08022, 0.08022, 0.08022, 1.0, 0.2086, 0.2086, 0.2086, 1.0, 0.2086, 0.2086, 0.2086, 1.0, 0.2086, 0.2086, 0.2086, 1.0, 0.2086, 0.2086, 0.2086, 1.0, 0.2086, 0.2086, 0.2086, 1.0, 0.2086, 0.2086, 0.2086, 1.0, 0.2086, 0.2086, 0.2086, 1.0, 0.2086, 0.2086, 0.2086, 1.0, 0.08022, 0.08022, 0.08022, 1.0, 0.08022, 0.08022, 0.08022, 1.0, 0.08022, 0.08022, 0.08022, 1.0, 0.08022, 0.08022, 0.08022, 1.0, 0.2086, 0.2086, 0.2086, 1.0, 0.2086, 0.2086, 0.2086, 1.0, 0.2086, 0.2086, 0.2086, 1.0, 0.2086, 0.2086, 0.2086, 1.0, 0.2086, 0.2086, 0.2086, 1.0, 0.2086, 0.2086, 0.2086, 1.0, 0.2086, 0.2086, 0.2086, 1.0, 0.2086, 0.2086, 0.2086, 1.0, 0.08022, 0.08022, 0.08022, 1.0, 0.08022, 0.08022, 0.08022, 1.0, 0.08022, 0.08022, 0.08022, 1.0, 0.08022, 0.08022, 0.08022, 1.0, 0.2086, 0.2086, 0.2086, 1.0, 0.2086, 0.2086, 0.2086, 1.0, 0.2086, 0.2086, 0.2086, 1.0, 0.2086, 0.2086, 0.2086, 1.0, 0.2086, 0.2086, 0.2086, 1.0, 0.2086, 0.2086, 0.2086, 1.0, 0.2086, 0.2086, 0.2086, 1.0, 0.2086, 0.2086, 0.2086, 1.0, 0.08022, 0.08022, 0.08022, 1.0, 0.08022, 0.08022, 0.08022, 1.0, 0.08022, 0.08022, 0.08022, 1.0, 0.08022, 0.08022, 0.08022, 1.0, 0.2086, 0.2086, 0.2086, 1.0, 0.2086, 0.2086, 0.2086, 1.0, 0.2086, 0.2086, 0.2086, 1.0, 0.2086, 0.2086, 0.2086, 1.0, 0.2086, 0.2086, 0.2086, 1.0, 0.2086, 0.2086, 0.2086, 1.0, 0.2086, 0.2086, 0.2086, 1.0, 0.2086, 0.2086, 0.2086, 1.0, 0.08022, 0.08022, 0.08022, 1.0, 0.08022, 0.08022, 0.08022, 1.0, 0.08022, 0.08022, 0.08022, 1.0, 0.08022, 0.08022, 0.08022, 1.0, 0.2086, 0.2086, 0.2086, 1.0, 0.2086, 0.2086, 0.2086, 1.0, 0.2086, 0.2086, 0.2086, 1.0, 0.2086, 0.2086, 0.2086, 1.0, 0.2086, 0.2086, 0.2086, 1.0, 0.2086, 0.2086, 0.2086, 1.0, 0.2086, 0.2086, 0.2086, 1.0, 0.2086, 0.2086, 0.2086, 1.0, 0.08022, 0.08022, 0.08022, 1.0, 0.08022, 0.08022, 0.08022, 1.0, 0.08022, 0.08022, 0.08022, 1.0, 0.08022, 0.08022, 0.08022, 1.0, 0.2086, 0.2086, 0.2086, 1.0, 0.2086, 0.2086, 0.2086, 1.0, 0.2086, 0.2086, 0.2086, 1.0, 0.2086, 0.2086, 0.2086, 1.0, 0.2086, 0.2086, 0.2086, 1.0, 0.2086, 0.2086, 0.2086, 1.0, 0.2086, 0.2086, 0.2086, 1.0, 0.2086, 0.2086, 0.2086, 1.0, 0.08022, 0.08022, 0.08022, 1.0, 0.08022, 0.08022, 0.08022, 1.0, 0.08022, 0.08022, 0.08022, 1.0, 0.08022, 0.08022, 0.08022, 1.0, 0.2086, 0.2086, 0.2086, 1.0, 0.2086, 0.2086, 0.2086, 1.0, 0.2086, 0.2086, 0.2086, 1.0, 0.2086, 0.2086, 0.2086, 1.0, 0.2086, 0.2086, 0.2086, 1.0, 0.2086, 0.2086, 0.2086, 1.0, 0.2086, 0.2086, 0.2086, 1.0, 0.2086, 0.2086, 0.2086, 1.0, 0.08022, 0.08022, 0.08022, 1.0, 0.08022, 0.08022, 0.08022, 1.0, 0.08022, 0.08022, 0.08022, 1.0, 0.08022, 0.08022, 0.08022, 1.0, 0.2086, 0.2086, 0.2086, 1.0, 0.2086, 0.2086, 0.2086, 1.0, 0.2086, 0.2086, 0.2086, 1.0, 0.2086, 0.2086, 0.2086, 1.0, 0.2086, 0.2086, 0.2086, 1.0, 0.2086, 0.2086, 0.2086, 1.0, 0.2086, 0.2086, 0.2086, 1.0, 0.2086, 0.2086, 0.2086, 1.0, 0.08022, 0.08022, 0.08022, 1.0, 0.08022, 0.08022, 0.08022, 1.0, 0.08022, 0.08022, 0.08022, 1.0, 0.08022, 0.08022, 0.08022, 1.0, 0.2086, 0.2086, 0.2086, 1.0, 0.2086, 0.2086, 0.2086, 1.0, 0.2086, 0.2086, 0.2086, 1.0, 0.2086, 0.2086, 0.2086, 1.0, 0.2086, 0.2086, 0.2086, 1.0, 0.2086, 0.2086, 0.2086, 1.0, 0.2086, 0.2086, 0.2086, 1.0, 0.2086, 0.2086, 0.2086, 1.0, 0.08022, 0.08022, 0.08022, 1.0, 0.08022, 0.08022, 0.08022, 1.0, 0.08022, 0.08022, 0.08022, 1.0, 0.08022, 0.08022, 0.08022, 1.0, 0.2086, 0.2086, 0.2086, 1.0, 0.2086, 0.2086, 0.2086, 1.0, 0.2086, 0.2086, 0.2086, 1.0, 0.2086, 0.2086, 0.2086, 1.0, 0.2086, 0.2086, 0.2086, 1.0, 0.2086, 0.2086, 0.2086, 1.0, 0.2086, 0.2086, 0.2086, 1.0, 0.2086, 0.2086, 0.2086, 1.0, 0.08022, 0.08022, 0.08022, 1.0, 0.08022, 0.08022, 0.08022, 1.0, 0.08022, 0.08022, 0.08022, 1.0, 0.08022, 0.08022, 0.08022, 1.0, 0.2086, 0.2086, 0.2086, 1.0, 0.2086, 0.2086, 0.2086, 1.0, 0.2086, 0.2086, 0.2086, 1.0, 0.2086, 0.2086, 0.2086, 1.0, 0.2086, 0.2086, 0.2086, 1.0, 0.2086, 0.2086, 0.2086, 1.0, 0.2086, 0.2086, 0.2086, 1.0, 0.2086, 0.2086, 0.2086, 1.0, 0.08022, 0.08022, 0.08022, 1.0, 0.08022, 0.08022, 0.08022, 1.0, 0.08022, 0.08022, 0.08022, 1.0, 0.08022, 0.08022, 0.08022, 1.0, 0.2086, 0.2086, 0.2086, 1.0, 0.2086, 0.2086, 0.2086, 1.0, 0.2086, 0.2086, 0.2086, 1.0, 0.2086, 0.2086, 0.2086, 1.0, 0.2086, 0.2086, 0.2086, 1.0, 0.2086, 0.2086, 0.2086, 1.0, 0.2086, 0.2086, 0.2086, 1.0, 0.2086, 0.2086, 0.2086, 1.0, 0.08022, 0.08022, 0.08022, 1.0, 0.08022, 0.08022, 0.08022, 1.0, 0.08022, 0.08022, 0.08022, 1.0, 0.08022, 0.08022, 0.08022, 1.0, 0.2086, 0.2086, 0.2086, 1.0, 0.2086, 0.2086, 0.2086, 1.0, 0.2086, 0.2086, 0.2086, 1.0, 0.2086, 0.2086, 0.2086, 1.0, 0.2086, 0.2086, 0.2086, 1.0, 0.2086, 0.2086, 0.2086, 1.0, 0.2086, 0.2086, 0.2086, 1.0, 0.2086, 0.2086, 0.2086, 1.0, 0.08022, 0.08022, 0.08022, 1.0, 0.08022, 0.08022, 0.08022, 1.0, 0.08022, 0.08022, 0.08022, 1.0, 0.08022, 0.08022, 0.08022, 1.0, 0.2086, 0.2086, 0.2086, 1.0, 0.2086, 0.2086, 0.2086, 1.0, 0.2086, 0.2086, 0.2086, 1.0, 0.2086, 0.2086, 0.2086, 1.0, 0.2086, 0.2086, 0.2086, 1.0, 0.2086, 0.2086, 0.2086, 1.0, 0.2086, 0.2086, 0.2086, 1.0, 0.2086, 0.2086, 0.2086, 1.0, 0.08022, 0.08022, 0.08022, 1.0, 0.08022, 0.08022, 0.08022, 1.0, 0.08022, 0.08022, 0.08022, 1.0, 0.08022, 0.08022, 0.08022, 1.0, 0.2086, 0.2086, 0.2086, 1.0, 0.2086, 0.2086, 0.2086, 1.0, 0.2086, 0.2086, 0.2086, 1.0, 0.2086, 0.2086, 0.2086, 1.0, 0.2086, 0.2086, 0.2086, 1.0, 0.2086, 0.2086, 0.2086, 1.0, 0.2086, 0.2086, 0.2086, 1.0, 0.2086, 0.2086, 0.2086, 1.0, 0.08022, 0.08022, 0.08022, 1.0, 0.08022, 0.08022, 0.08022, 1.0, 0.08022, 0.08022, 0.08022, 1.0, 0.08022, 0.08022, 0.08022, 1.0, 0.2086, 0.2086, 0.2086, 1.0, 0.2086, 0.2086, 0.2086, 1.0, 0.2086, 0.2086, 0.2086, 1.0, 0.2086, 0.2086, 0.2086, 1.0, 0.2086, 0.2086, 0.2086, 1.0, 0.2086, 0.2086, 0.2086, 1.0, 0.2086, 0.2086, 0.2086, 1.0, 0.2086, 0.2086, 0.2086, 1.0, 0.08022, 0.08022, 0.08022, 1.0, 0.08022, 0.08022, 0.08022, 1.0, 0.08022, 0.08022, 0.08022, 1.0, 0.08022, 0.08022, 0.08022, 1.0, 0.2086, 0.2086, 0.2086, 1.0, 0.2086, 0.2086, 0.2086, 1.0, 0.2086, 0.2086, 0.2086, 1.0, 0.2086, 0.2086, 0.2086, 1.0, 0.2086, 0.2086, 0.2086, 1.0, 0.2086, 0.2086, 0.2086, 1.0, 0.2086, 0.2086, 0.2086, 1.0, 0.2086, 0.2086, 0.2086, 1.0, 0.08022, 0.08022, 0.08022, 1.0, 0.08022, 0.08022, 0.08022, 1.0, 0.08022, 0.08022, 0.08022, 1.0, 0.08022, 0.08022, 0.08022, 1.0, 0.2086, 0.2086, 0.2086, 1.0, 0.2086, 0.2086, 0.2086, 1.0, 0.2086, 0.2086, 0.2086, 1.0, 0.2086, 0.2086, 0.2086, 1.0, 0.2086, 0.2086, 0.2086, 1.0, 0.2086, 0.2086, 0.2086, 1.0, 0.2086, 0.2086, 0.2086, 1.0, 0.2086, 0.2086, 0.2086, 1.0, 0.08022, 0.08022, 0.08022, 1.0, 0.08022, 0.08022, 0.08022, 1.0, 0.08022, 0.08022, 0.08022, 1.0, 0.08022, 0.08022, 0.08022, 1.0, 0.2086, 0.2086, 0.2086, 1.0, 0.2086, 0.2086, 0.2086, 1.0, 0.2086, 0.2086, 0.2086, 1.0, 0.2086, 0.2086, 0.2086, 1.0, 0.2086, 0.2086, 0.2086, 1.0, 0.2086, 0.2086, 0.2086, 1.0, 0.2086, 0.2086, 0.2086, 1.0, 0.2086, 0.2086, 0.2086, 1.0, 0.08022, 0.08022, 0.08022, 1.0, 0.08022, 0.08022, 0.08022, 1.0, 0.08022, 0.08022, 0.08022, 1.0, 0.08022, 0.08022, 0.08022, 1.0, 0.2086, 0.2086, 0.2086, 1.0, 0.2086, 0.2086, 0.2086, 1.0, 0.2086, 0.2086, 0.2086, 1.0, 0.2086, 0.2086, 0.2086, 1.0, 0.2086, 0.2086, 0.2086, 1.0, 0.2086, 0.2086, 0.2086, 1.0, 0.2086, 0.2086, 0.2086, 1.0, 0.2086, 0.2086, 0.2086, 1.0, 0.08022, 0.08022, 0.08022, 1.0, 0.08022, 0.08022, 0.08022, 1.0, 0.08022, 0.08022, 0.08022, 1.0, 0.08022, 0.08022, 0.08022, 1.0, 0.2086, 0.2086, 0.2086, 1.0, 0.2086, 0.2086, 0.2086, 1.0, 0.2086, 0.2086, 0.2086, 1.0, 0.2086, 0.2086, 0.2086, 1.0, 0.2086, 0.2086, 0.2086, 1.0, 0.2086, 0.2086, 0.2086, 1.0, 0.2086, 0.2086, 0.2086, 1.0, 0.2086, 0.2086, 0.2086, 1.0, 0.08022, 0.08022, 0.08022, 1.0, 0.08022, 0.08022, 0.08022, 1.0, 0.08022, 0.08022, 0.08022, 1.0, 0.08022, 0.08022, 0.08022, 1.0, 0.2086, 0.2086, 0.2086, 1.0, 0.2086, 0.2086, 0.2086, 1.0, 0.2086, 0.2086, 0.2086, 1.0, 0.2086, 0.2086, 0.2086, 1.0, 0.2086, 0.2086, 0.2086, 1.0, 0.2086, 0.2086, 0.2086, 1.0, 0.2086, 0.2086, 0.2086, 1.0, 0.2086, 0.2086, 0.2086, 1.0, 0.08022, 0.08022, 0.08022, 1.0, 0.08022, 0.08022, 0.08022, 1.0, 0.08022, 0.08022, 0.08022, 1.0, 0.08022, 0.08022, 0.08022, 1.0, 0.2086, 0.2086, 0.2086, 1.0, 0.2086, 0.2086, 0.2086, 1.0, 0.2086, 0.2086, 0.2086, 1.0, 0.2086, 0.2086, 0.2086, 1.0, 0.2086, 0.2086, 0.2086, 1.0, 0.2086, 0.2086, 0.2086, 1.0, 0.2086, 0.2086, 0.2086, 1.0, 0.2086, 0.2086, 0.2086, 1.0, 0.08022, 0.08022, 0.08022, 1.0, 0.08022, 0.08022, 0.08022, 1.0, 0.08022, 0.08022, 0.08022, 1.0, 0.08022, 0.08022, 0.08022, 1.0, 0.2086, 0.2086, 0.2086, 1.0, 0.2086, 0.2086, 0.2086, 1.0, 0.2086, 0.2086, 0.2086, 1.0, 0.2086, 0.2086, 0.2086, 1.0])
me_plane.use_remesh_fix_poles = True
me_plane.use_remesh_preserve_attributes = False
me_plane.use_paint_bone_selection = False
me_plane.use_paint_mask = True
me_plane.update()

# ---- objects
ob_plane = bpy.data.objects.new('Plane', me_plane)
ob_spawn = bpy.data.objects.new('spawn', None)

# ---- transforms, parenting, visibility, modifiers, constraints
ob_plane.location = (0.0, 0.0, 0.0)
ob_spawn.location = (0.0, 0.0, 0.129)

# ---- collection membership
col_collection.objects.link(ob_plane)
col_collection.objects.link(ob_spawn)

# ---- scene / render settings (as saved in the file)
scene.frame_start = 1; scene.frame_end = 250; scene.frame_set(1)
scene.render.engine = 'BLENDER_EEVEE_NEXT'
scene.cycles.sampling_pattern = 'TABULATED_SOBOL'
scene.cycles.use_light_tree = False
scene.view_settings.view_transform = 'Filmic'
bpy.context.view_layer.update()

# ---- added for rendering (the .blend has no active camera and no usable light): camera, sun
cam_auto = bpy.data.cameras.new('AutoCamera')
cam_auto.lens = 50.0
cam_auto.sensor_width = 36.0
cam_auto.clip_end = 1469.66
ob_auto_camera = bpy.data.objects.new('AutoCamera', cam_auto)
scene.collection.objects.link(ob_auto_camera)
ob_auto_camera.location = (83.7418, -100.49, 66.9934)
ob_auto_camera.rotation_euler = (1.09748, -7.21219e-08, 0.694738)
scene.camera = ob_auto_camera
light_auto_sun = bpy.data.lights.new('AutoSun', 'SUN')
light_auto_sun.energy = 3.0
light_auto_sun.angle = 0.0523599
ob_auto_sun = bpy.data.objects.new('AutoSun', light_auto_sun)
scene.collection.objects.link(ob_auto_sun)
ob_auto_sun.rotation_euler = (0.872665, 0.174533, 0.523599)
bpy.context.view_layer.update()

